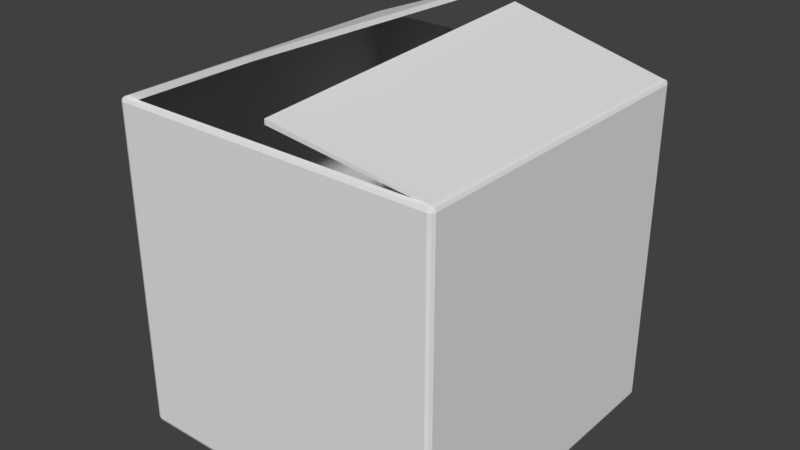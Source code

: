 # Source: Box.blend  (saved by Blender 2.79.0; exported with 4.5.12 LTS)
import bpy
from mathutils import Matrix  # noqa: F401  (used for matrix-valued properties, if any)

bpy.ops.wm.read_factory_settings(use_empty=True)
scene = bpy.context.scene
scene.name = 'Scene'

# ---- collections
col_collection_1 = bpy.data.collections.new('Collection 1'); scene.collection.children.link(col_collection_1)

# ---- world
world_world = bpy.data.worlds.new('World'); scene.world = world_world
world_world.color = (0.05088, 0.05088, 0.05088)
world_world.use_sun_shadow = False
world_world.sun_shadow_jitter_overblur = 0.0
world_world.cycles.sampling_method = 'MANUAL'

# ---- meshes
me_cube = bpy.data.meshes.new('Cube')
me_cube.from_pydata([(-0.9737, 0.9737, -1.0), (-1.0, 0.9737, -0.9737), (-0.9737, 1.0, -0.9737), (-0.9923, 0.9737, -0.9923), (-0.9889, 0.9889, -0.9889), (-0.9923, 0.9923, -0.9737), (-0.9737, 0.9923, -0.9923), (-0.9737, 0.9737, 1.0), (-0.9737, 1.0, 0.9737), (-1.0, 0.9737, 0.9737), (-0.9737, 0.9923, 0.9923), (-0.9889, 0.9889, 0.9889), (-0.9923, 0.9923, 0.9737), (-0.9923, 0.9737, 0.9923), (0.9737, 0.9737, -1.0), (0.9737, 1.0, -0.9737), (1.0, 0.9737, -0.9737), (0.9737, 0.9923, -0.9923), (0.9889, 0.9889, -0.9889), (0.9923, 0.9923, -0.9737), (0.9923, 0.9737, -0.9923), (0.9737, 0.9737, 1.0), (1.0, 0.9737, 0.9737), (0.9737, 1.0, 0.9737), (0.9923, 0.9737, 0.9923), (0.9889, 0.9889, 0.9889), (0.9923, 0.9923, 0.9737), (0.9737, 0.9923, 0.9923), (-0.9737, 0.02629, 1.0), (-0.9923, 0.01315, 0.9923), (0.9737, 0.02629, 1.0), (0.9923, 0.01315, 0.9923), (-0.9737, 0.02629, 1.24), (0.9737, 0.02629, 1.131), (-0.9737, 0.8783, 1.0), (0.9737, 0.8783, 1.0), (-0.9737, 0.02629, 1.21), (0.9737, 0.02629, 1.101), (-0.9737, -0.9737, -1.0), (-1.0, -0.9737, -0.9737), (-0.9737, -1.0, -0.9737), (-0.9923, -0.9737, -0.9923), (-0.9889, -0.9889, -0.9889), (-0.9923, -0.9923, -0.9737), (-0.9737, -0.9923, -0.9923), (-0.9737, -0.9737, 1.0), (-0.9737, -1.0, 0.9737), (-1.0, -0.9737, 0.9737), (-0.9737, -0.9923, 0.9923), (-0.9889, -0.9889, 0.9889), (-0.9923, -0.9923, 0.9737), (-0.9923, -0.9737, 0.9923), (0.9737, -0.9737, -1.0), (0.9737, -1.0, -0.9737), (1.0, -0.9737, -0.9737), (0.9737, -0.9923, -0.9923), (0.9889, -0.9889, -0.9889), (0.9923, -0.9923, -0.9737), (0.9923, -0.9737, -0.9923), (0.9737, -0.9737, 1.0), (1.0, -0.9737, 0.9737), (0.9737, -1.0, 0.9737), (0.9923, -0.9737, 0.9923), (0.9889, -0.9889, 0.9889), (0.9923, -0.9923, 0.9737), (0.9737, -0.9923, 0.9923), (-0.9737, -0.02629, 1.0), (-1.0, 0.0, 0.9737), (-0.9923, -0.01315, 0.9923), (-0.9921, 0.0, 0.992), (-0.9737, 0.0, 1.0), (1.0, 0.0, 0.9737), (0.9737, -0.02629, 1.0), (0.9925, 0.0, 0.9919), (0.9923, -0.01315, 0.9923), (0.9737, 0.0, 1.0), (-0.9737, -0.02629, 1.354), (0.9737, -0.02629, 1.415), (-0.9737, -0.8783, 1.0), (0.9737, -0.8783, 1.0), (-0.9737, -0.02629, 1.324), (0.9737, -0.02629, 1.385), (1.0, 0.0, -0.9737), (0.9923, 0.0, -0.9923), (0.9737, 0.0, -1.0), (-0.9737, 0.0, -1.0), (-0.9923, 0.0, -0.9923), (-1.0, 0.0, -0.9737), (0.0, 0.02629, 1.186), (0.0, 0.02629, 1.155)], [], [(87, 67, 9, 1), (2, 8, 23, 15), (0, 3, 4, 6), (1, 5, 4, 3), (2, 6, 4, 5), (7, 10, 11, 13), (8, 12, 11, 10), (9, 13, 11, 12), (14, 17, 18, 20), (15, 19, 18, 17), (16, 20, 18, 19), (21, 24, 25, 27), (22, 26, 25, 24), (23, 27, 25, 26), (28, 29, 69, 70), (30, 75, 73, 31), (28, 34, 7, 13, 29), (29, 13, 9, 67), (8, 2, 5, 12), (12, 5, 1, 9), (14, 0, 6, 17), (17, 6, 2, 15), (7, 21, 27, 10), (10, 27, 23, 8), (22, 16, 19, 26), (26, 19, 15, 23), (84, 14, 20, 83), (83, 20, 16, 82), (21, 35, 30, 31, 24), (24, 31, 71, 22), (21, 7, 32, 88), (35, 21, 33, 37), (89, 37, 33, 88), (7, 34, 36, 32), (35, 37, 89), (3, 86, 87, 1), (0, 85, 86, 3), (0, 14, 84, 85), (16, 22, 71, 82), (87, 39, 47, 67), (40, 53, 61, 46), (38, 44, 42, 41), (39, 41, 42, 43), (40, 43, 42, 44), (45, 51, 49, 48), (46, 48, 49, 50), (47, 50, 49, 51), (52, 58, 56, 55), (53, 55, 56, 57), (54, 57, 56, 58), (59, 65, 63, 62), (60, 62, 63, 64), (61, 64, 63, 65), (66, 70, 69, 68), (72, 74, 73, 75), (66, 68, 51, 45, 78), (68, 67, 47, 51), (46, 50, 43, 40), (50, 47, 39, 43), (52, 55, 44, 38), (55, 53, 40, 44), (45, 48, 65, 59), (48, 46, 61, 65), (60, 64, 57, 54), (64, 61, 53, 57), (84, 83, 58, 52), (83, 82, 54, 58), (59, 62, 74, 72, 79), (62, 60, 71, 74), (59, 77, 76, 45), (79, 81, 77, 59), (80, 76, 77, 81), (45, 76, 80, 78), (78, 80, 81, 79), (41, 39, 87, 86), (38, 41, 86, 85), (38, 85, 84, 52), (54, 82, 71, 60), (73, 74, 71), (31, 73, 71), (67, 68, 69), (29, 67, 69), (34, 35, 89, 36), (33, 21, 88), (36, 89, 88, 32)])
me_cube.use_remesh_preserve_volume = False
me_cube.use_remesh_preserve_attributes = False
me_cube.use_mirror_vertex_groups = False
me_cube.update()

# ---- objects
ob_box = bpy.data.objects.new('Box', me_cube)

# ---- transforms, parenting, visibility, modifiers, constraints
ob_box.location = (0.0, 0.0, 0.0)
ob_box.rotation_euler = (0.0, -0.0, -1.571)
ob_box.scale = (0.25, 0.25, 0.25)
ob_box.lineart.crease_threshold = 0.0

# ---- collection membership
col_collection_1.objects.link(ob_box)

# ---- scene / render settings (as saved in the file)
scene.frame_start = 1; scene.frame_end = 250; scene.frame_set(1)
scene.render.engine = 'BLENDER_EEVEE_NEXT'
scene.render.resolution_percentage = 50
scene.render.dither_intensity = 0.0
scene.cycles.use_denoising = False
scene.cycles.samples = 128
scene.cycles.sampling_pattern = 'TABULATED_SOBOL'
scene.cycles.use_adaptive_sampling = False
scene.cycles.use_light_tree = False
scene.cycles.blur_glossy = 0.0
scene.cycles.sample_clamp_indirect = 0.0
scene.view_settings.view_transform = 'Standard'
bpy.context.view_layer.update()

# ---- added for rendering (the .blend has no active camera and no usable light): camera, sun
cam_auto = bpy.data.cameras.new('AutoCamera')
cam_auto.lens = 50.0
cam_auto.sensor_width = 36.0
cam_auto.clip_end = 1000.0
ob_auto_camera = bpy.data.objects.new('AutoCamera', cam_auto)
scene.collection.objects.link(ob_auto_camera)
ob_auto_camera.location = (0.860302, -1.03236, 0.740146)
ob_auto_camera.rotation_euler = (1.09748, -7.21219e-08, 0.694738)
scene.camera = ob_auto_camera
light_auto_sun = bpy.data.lights.new('AutoSun', 'SUN')
light_auto_sun.energy = 3.0
light_auto_sun.angle = 0.0523599
ob_auto_sun = bpy.data.objects.new('AutoSun', light_auto_sun)
scene.collection.objects.link(ob_auto_sun)
ob_auto_sun.rotation_euler = (0.872665, 0.174533, 0.523599)
bpy.context.view_layer.update()
